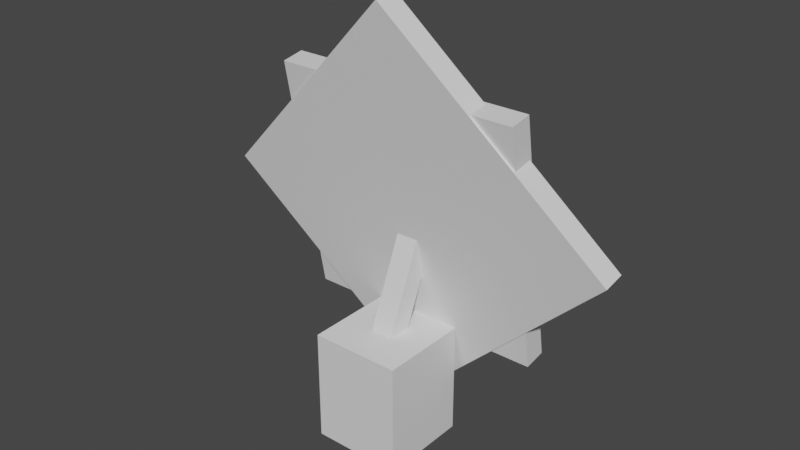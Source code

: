 # Source: spiritomb.blend  (saved by Blender 2.81.16; exported with 4.5.12 LTS)
import bpy
from mathutils import Matrix  # noqa: F401  (used for matrix-valued properties, if any)

bpy.ops.wm.read_factory_settings(use_empty=True)
scene = bpy.context.scene
scene.name = 'Scene'

# ---- collections
col_collection = bpy.data.collections.new('Collection'); scene.collection.children.link(col_collection)

# ---- materials (node trees are filled in below, after node groups)
mat_default_obj = bpy.data.materials.new('Default OBJ')
mat_default_obj.use_transparent_shadow = False

# ---- material node trees
mat_default_obj.use_nodes = True; mat_default_obj.node_tree.nodes.clear()
_N = mat_default_obj.node_tree.nodes; _L = mat_default_obj.node_tree.links
n0 = _N.new('ShaderNodeOutputMaterial'); n0.name = 'Material Output'; n0.location = (300, 300)
n1 = _N.new('ShaderNodeBsdfPrincipled'); n1.name = 'Principled BSDF'; n1.location = (10, 300)
n1.distribution = 'GGX'
n1.subsurface_method = 'BURLEY'
n1.inputs[3].default_value = 1.45
n1.inputs[27].default_value = (0.0, 0.0, 0.0, 1.0)
n1.inputs[28].default_value = 1.0
_L.new(n1.outputs[0], n0.inputs[0])
n0.is_active_output = True

# ---- world
world_world = bpy.data.worlds.new('World'); scene.world = world_world
world_world.use_nodes = True; world_world.node_tree.nodes.clear()
_N = world_world.node_tree.nodes; _L = world_world.node_tree.links
n0 = _N.new('ShaderNodeOutputWorld'); n0.name = 'World Output'; n0.location = (300, 300)
n1 = _N.new('ShaderNodeBackground'); n1.name = 'Background'; n1.location = (10, 300)
n1.inputs[0].default_value = (0.05088, 0.05088, 0.05088, 1.0)
_L.new(n1.outputs[0], n0.inputs[0])
n0.is_active_output = True
world_world.color = (0.05088, 0.05088, 0.05088)
world_world.use_sun_shadow = False
world_world.sun_shadow_jitter_overblur = 0.0

# ---- meshes
me_shape2 = bpy.data.meshes.new('shape2')
me_shape2.from_pydata([(0.125, -0.1562, -0.125), (-0.125, -0.1562, -0.125), (-0.125, 0.1562, -0.125), (0.125, 0.1562, -0.125), (-0.125, -0.1562, 0.125), (0.125, -0.1562, 0.125), (0.125, 0.1562, 0.125), (-0.125, 0.1562, 0.125)], [], [(0, 1, 2, 3), (4, 5, 6, 7), (3, 2, 7, 6), (5, 4, 1, 0), (5, 0, 3, 6), (1, 4, 7, 2)])
_uv = me_shape2.uv_layers.new(name='UVMap')
_uv.uv.foreach_set('vector', [0.3125, 0.7188, 0.375, 0.7188, 0.375, 0.875, 0.3125, 0.875, 0.4375, 0.7188, 0.5, 0.7188, 0.5, 0.875, 0.4375, 0.875, 0.3125, 0.875, 0.375, 0.875, 0.375, 1.0, 0.3125, 1.0, 0.375, 0.875, 0.4375, 0.875, 0.4375, 1.0, 0.375, 1.0, 0.25, 0.7188, 0.3125, 0.7188, 0.3125, 0.875, 0.25, 0.875, 0.375, 0.7188, 0.4375, 0.7188, 0.4375, 0.875, 0.375, 0.875])
me_shape2.materials.append(mat_default_obj)
me_shape2.use_remesh_fix_poles = True
me_shape2.use_remesh_preserve_attributes = False
me_shape2.use_mirror_vertex_groups = False
me_shape2.update()
me_shape2_000 = bpy.data.meshes.new('shape2.000')
me_shape2_000.from_pydata([(0.03125, -0.156, 0.03229), (-0.03125, -0.156, 0.03229), (-0.03125, 0.1316, -0.08982), (0.03125, 0.1316, -0.08982), (-0.03125, -0.1316, 0.08982), (0.03125, -0.1316, 0.08982), (0.03125, 0.156, -0.03229), (-0.03125, 0.156, -0.03229)], [], [(0, 1, 2, 3), (4, 5, 6, 7), (3, 2, 7, 6), (5, 4, 1, 0), (5, 0, 3, 6), (1, 4, 7, 2)])
_uv = me_shape2_000.uv_layers.new(name='UVMap')
_uv.uv.foreach_set('vector', [0.01562, 0.0, 0.03125, 0.0, 0.03125, 0.1562, 0.01562, 0.1562, 0.04688, 0.0, 0.0625, 0.0, 0.0625, 0.1562, 0.04688, 0.1562, 0.01562, 0.1562, 0.03125, 0.1562, 0.03125, 0.1875, 0.01562, 0.1875, 0.03125, 0.1562, 0.04688, 0.1562, 0.04688, 0.1875, 0.03125, 0.1875, 0.0, 0.0, 0.01562, 0.0, 0.01562, 0.1562, 0.0, 0.1562, 0.03125, 0.0, 0.04688, 0.0, 0.04688, 0.1562, 0.03125, 0.1562])
me_shape2_000.materials.append(mat_default_obj)
me_shape2_000.use_remesh_fix_poles = True
me_shape2_000.use_remesh_preserve_attributes = False
me_shape2_000.use_mirror_vertex_groups = False
me_shape2_000.update()
me_shape3 = bpy.data.meshes.new('shape3')
me_shape3.from_pydata([(0.1875, -0.1792, -0.06333), (-0.1875, -0.1792, -0.06333), (-0.1875, 0.1901, 0.001784), (0.1875, 0.1901, 0.001784), (-0.1875, -0.1901, -0.001783), (0.1875, -0.1901, -0.001783), (0.1875, 0.1792, 0.06333), (-0.1875, 0.1792, 0.06333)], [], [(0, 1, 2, 3), (4, 5, 6, 7), (3, 2, 7, 6), (5, 4, 1, 0), (5, 0, 3, 6), (1, 4, 7, 2)])
_uv = me_shape3.uv_layers.new(name='UVMap')
_uv.uv.foreach_set('vector', [0.01562, 0.7812, 0.1094, 0.7812, 0.1094, 0.9688, 0.01562, 0.9688, 0.125, 0.7812, 0.2188, 0.7812, 0.2188, 0.9688, 0.125, 0.9688, 0.01562, 0.9688, 0.1094, 0.9688, 0.1094, 1.0, 0.01562, 1.0, 0.1094, 0.9688, 0.2031, 0.9688, 0.2031, 1.0, 0.1094, 1.0, 0.0, 0.7812, 0.01562, 0.7812, 0.01562, 0.9688, 0.0, 0.9688, 0.1094, 0.7812, 0.125, 0.7812, 0.125, 0.9688, 0.1094, 0.9688])
me_shape3.materials.append(mat_default_obj)
me_shape3.use_remesh_fix_poles = True
me_shape3.use_remesh_preserve_attributes = False
me_shape3.use_mirror_vertex_groups = False
me_shape3.update()
me_shape11 = bpy.data.meshes.new('shape11')
me_shape11.from_pydata([(0.3438, -0.3331, -0.09047), (-0.3438, -0.3331, -0.09047), (-0.3438, 0.344, 0.02892), (0.3438, 0.344, 0.02892), (-0.3438, -0.344, -0.02892), (0.3438, -0.344, -0.02892), (0.3438, 0.3331, 0.09047), (-0.3438, 0.3331, 0.09047)], [], [(0, 1, 2, 3), (4, 5, 6, 7), (3, 2, 7, 6), (5, 4, 1, 0), (5, 0, 3, 6), (1, 4, 7, 2)])
_uv = me_shape11.uv_layers.new(name='UVMap')
_uv.uv.foreach_set('vector', [0.5469, 0.625, 0.7188, 0.625, 0.7188, 0.9688, 0.5469, 0.9688, 0.7344, 0.625, 0.9062, 0.625, 0.9062, 0.9688, 0.7344, 0.9688, 0.5469, 0.9688, 0.7188, 0.9688, 0.7188, 1.0, 0.5469, 1.0, 0.7188, 0.9688, 0.8906, 0.9688, 0.8906, 1.0, 0.7188, 1.0, 0.5312, 0.625, 0.5469, 0.625, 0.5469, 0.9688, 0.5312, 0.9688, 0.7188, 0.625, 0.7344, 0.625, 0.7344, 0.9688, 0.7188, 0.9688])
me_shape11.materials.append(mat_default_obj)
me_shape11.use_remesh_fix_poles = True
me_shape11.use_remesh_preserve_attributes = False
me_shape11.use_mirror_vertex_groups = False
me_shape11.update()
me_shape11_000 = bpy.data.meshes.new('shape11.000')
me_shape11_000.from_pydata([(0.5745, 0.06159, -0.009527), (0.0, -0.5042, -0.1093), (-0.5745, 0.06159, -0.009527), (0.0, 0.6274, 0.09024), (0.0, -0.5151, -0.04774), (0.5745, 0.05073, 0.05202), (0.0, 0.6165, 0.1518), (-0.5745, 0.05073, 0.05202)], [], [(0, 1, 2, 3), (4, 5, 6, 7), (3, 2, 7, 6), (5, 4, 1, 0), (5, 0, 3, 6), (1, 4, 7, 2)])
_uv = me_shape11_000.uv_layers.new(name='UVMap')
_uv.uv.foreach_set('vector', [0.01562, 0.0, 0.2188, 0.0, 0.2188, 0.4062, 0.01562, 0.4062, 0.2344, 0.0, 0.4375, 0.0, 0.4375, 0.4062, 0.2344, 0.4062, 0.01562, 0.4062, 0.2188, 0.4062, 0.2188, 0.4375, 0.01562, 0.4375, 0.2188, 0.4062, 0.4219, 0.4062, 0.4219, 0.4375, 0.2188, 0.4375, 0.0, 0.0, 0.01562, 0.0, 0.01562, 0.4062, 0.0, 0.4062, 0.2188, 0.0, 0.2344, 0.0, 0.2344, 0.4062, 0.2188, 0.4062])
me_shape11_000.materials.append(mat_default_obj)
me_shape11_000.use_remesh_fix_poles = True
me_shape11_000.use_remesh_preserve_attributes = False
me_shape11_000.use_mirror_vertex_groups = False
me_shape11_000.update()

# ---- objects
ob_shape2 = bpy.data.objects.new('shape2', me_shape2)
ob_shape2_000 = bpy.data.objects.new('shape2.000', me_shape2_000)
ob_shape3 = bpy.data.objects.new('shape3', me_shape3)
ob_shape11 = bpy.data.objects.new('shape11', me_shape11)
ob_shape11_000 = bpy.data.objects.new('shape11.000', me_shape11_000)

# ---- transforms, parenting, visibility, modifiers, constraints
ob_shape2.location = (0.0, 2.189e-07, 0.1877)
ob_shape2.rotation_euler = (1.571, -0.0, 0.0)
ob_shape2.lineart.crease_threshold = 0.0
ob_shape2_000.parent = ob_shape2
ob_shape2_000.matrix_parent_inverse = Matrix(((1.0, 0.0, 0.0, -0.0), (0.0, -1.629e-07, 1.0, -0.1877), (0.0, -1.0, -1.629e-07, 2.495e-07), (-0.0, 0.0, -0.0, 1.0)))
ob_shape2_000.location = (0.0, 0.06105, 0.4566)
ob_shape2_000.rotation_euler = (1.571, -0.0, 0.0)
ob_shape2_000.lineart.crease_threshold = 0.0
ob_shape3.parent = ob_shape2_000
ob_shape3.matrix_parent_inverse = Matrix(((1.0, 0.0, 0.0, -0.0), (0.0, -1.629e-07, 1.0, -0.4566), (0.0, -1.0, -1.629e-07, 0.06105), (-0.0, 0.0, -0.0, 1.0)))
ob_shape3.location = (0.0, 0.1119, 0.6585)
ob_shape3.rotation_euler = (1.571, -0.0, 0.0)
ob_shape3.lineart.crease_threshold = 0.0
ob_shape11.parent = ob_shape3
ob_shape11.matrix_parent_inverse = Matrix(((1.0, 0.0, 0.0, -0.0), (0.0, -1.629e-07, 1.0, -0.6585), (0.0, -1.0, -1.629e-07, 0.1119), (-0.0, 0.0, -0.0, 1.0)))
ob_shape11.location = (0.0, 0.107, 0.6576)
ob_shape11.rotation_euler = (1.571, -0.0, 0.0)
ob_shape11.lineart.crease_threshold = 0.0
ob_shape11_000.parent = ob_shape3
ob_shape11_000.matrix_parent_inverse = Matrix(((1.0, 0.0, 0.0, -0.0), (0.0, -1.629e-07, 1.0, -0.6585), (0.0, -1.0, -1.629e-07, 0.1119), (-0.0, 0.0, -0.0, 1.0)))
ob_shape11_000.location = (0.0, 0.1221, 0.6004)
ob_shape11_000.rotation_euler = (1.571, -0.0, 0.0)
ob_shape11_000.lineart.crease_threshold = 0.0

# ---- collection membership
col_collection.objects.link(ob_shape2)
col_collection.objects.link(ob_shape2_000)
col_collection.objects.link(ob_shape3)
col_collection.objects.link(ob_shape11)
col_collection.objects.link(ob_shape11_000)

# ---- scene / render settings (as saved in the file)
scene.frame_start = 1; scene.frame_end = 250; scene.frame_set(1)
scene.render.engine = 'BLENDER_EEVEE_NEXT'
scene.cycles.use_denoising = False
scene.cycles.samples = 128
scene.cycles.sampling_pattern = 'TABULATED_SOBOL'
scene.cycles.use_adaptive_sampling = False
scene.cycles.use_light_tree = False
scene.view_settings.view_transform = 'Filmic'
bpy.context.view_layer.update()

# ---- added for rendering (the .blend has no active camera and no usable light): camera, sun
cam_auto = bpy.data.cameras.new('AutoCamera')
cam_auto.lens = 50.0
cam_auto.sensor_width = 36.0
cam_auto.clip_end = 1000.0
ob_auto_camera = bpy.data.objects.new('AutoCamera', cam_auto)
scene.collection.objects.link(ob_auto_camera)
ob_auto_camera.location = (1.56973, -1.83048, 1.88543)
ob_auto_camera.rotation_euler = (1.09748, -7.21219e-08, 0.694738)
scene.camera = ob_auto_camera
light_auto_sun = bpy.data.lights.new('AutoSun', 'SUN')
light_auto_sun.energy = 3.0
light_auto_sun.angle = 0.0523599
ob_auto_sun = bpy.data.objects.new('AutoSun', light_auto_sun)
scene.collection.objects.link(ob_auto_sun)
ob_auto_sun.rotation_euler = (0.872665, 0.174533, 0.523599)
bpy.context.view_layer.update()
